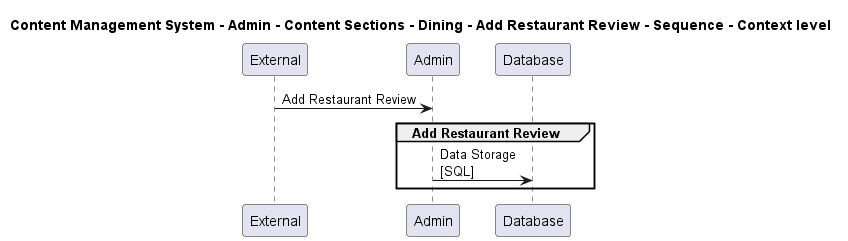

The diagram above was rendered by PlantUML. Its source (embedded in the PNG):
@startuml

title Content Management System - Admin - Content Sections - Dining - Add Restaurant Review - Sequence - Context level

participant "External" as C4InterFlow.SoftwareSystems.ExternalSystem
participant "Admin" as ContentManagementSystem.SoftwareSystems.Admin
participant "Database" as ContentManagementSystem.SoftwareSystems.Database

C4InterFlow.SoftwareSystems.ExternalSystem -> ContentManagementSystem.SoftwareSystems.Admin : Add Restaurant Review
group Add Restaurant Review
ContentManagementSystem.SoftwareSystems.Admin -> ContentManagementSystem.SoftwareSystems.Database : Data Storage\n[SQL]
end


@enduml